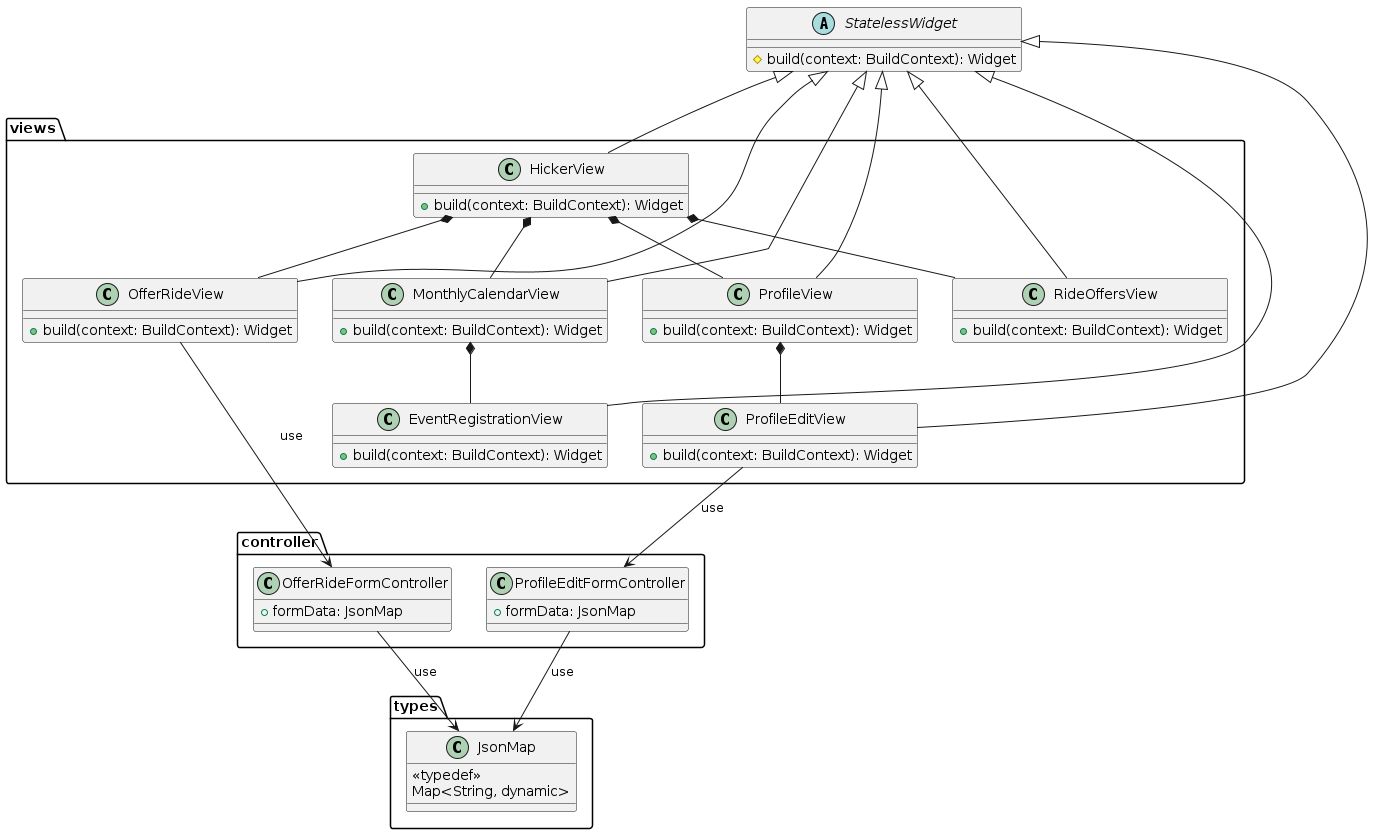

The diagram above was rendered by PlantUML. Its source (embedded in the PNG):
@startuml pe_na_pedra_class_diagram_7
package types {
  class JsonMap {
    <<typedef>>
    Map<String, dynamic>
  }
}

abstract class StatelessWidget {
  # build(context: BuildContext): Widget
}

package controller {
  class OfferRideFormController {
    + formData: JsonMap
  }
  
  class ProfileEditFormController {
    + formData: JsonMap
  }
}

package views {
  class HickerView {
    + build(context: BuildContext): Widget
  }

  class MonthlyCalendarView {
    + build(context: BuildContext): Widget
  }

  class EventRegistrationView {
    + build(context: BuildContext): Widget
  }

  class ProfileView {
    + build(context: BuildContext): Widget
  }

  class ProfileEditView {
    + build(context: BuildContext): Widget
  }

  class OfferRideView {
    + build(context: BuildContext): Widget
  }

  class RideOffersView {
    + build(context: BuildContext): Widget
  }
}

StatelessWidget <|-- HickerView
StatelessWidget <|-- MonthlyCalendarView
StatelessWidget <|-- ProfileView
StatelessWidget <|-- ProfileEditView
StatelessWidget <|-- OfferRideView
StatelessWidget <|-- RideOffersView

StatelessWidget <|-- EventRegistrationView

HickerView *-- MonthlyCalendarView
HickerView *-- ProfileView
ProfileView *-- ProfileEditView
HickerView *-- OfferRideView
HickerView *-- RideOffersView

MonthlyCalendarView *-- EventRegistrationView

ProfileEditView --> ProfileEditFormController : use
OfferRideView --> OfferRideFormController : use

OfferRideFormController --> JsonMap : use
ProfileEditFormController --> JsonMap : use
@enduml